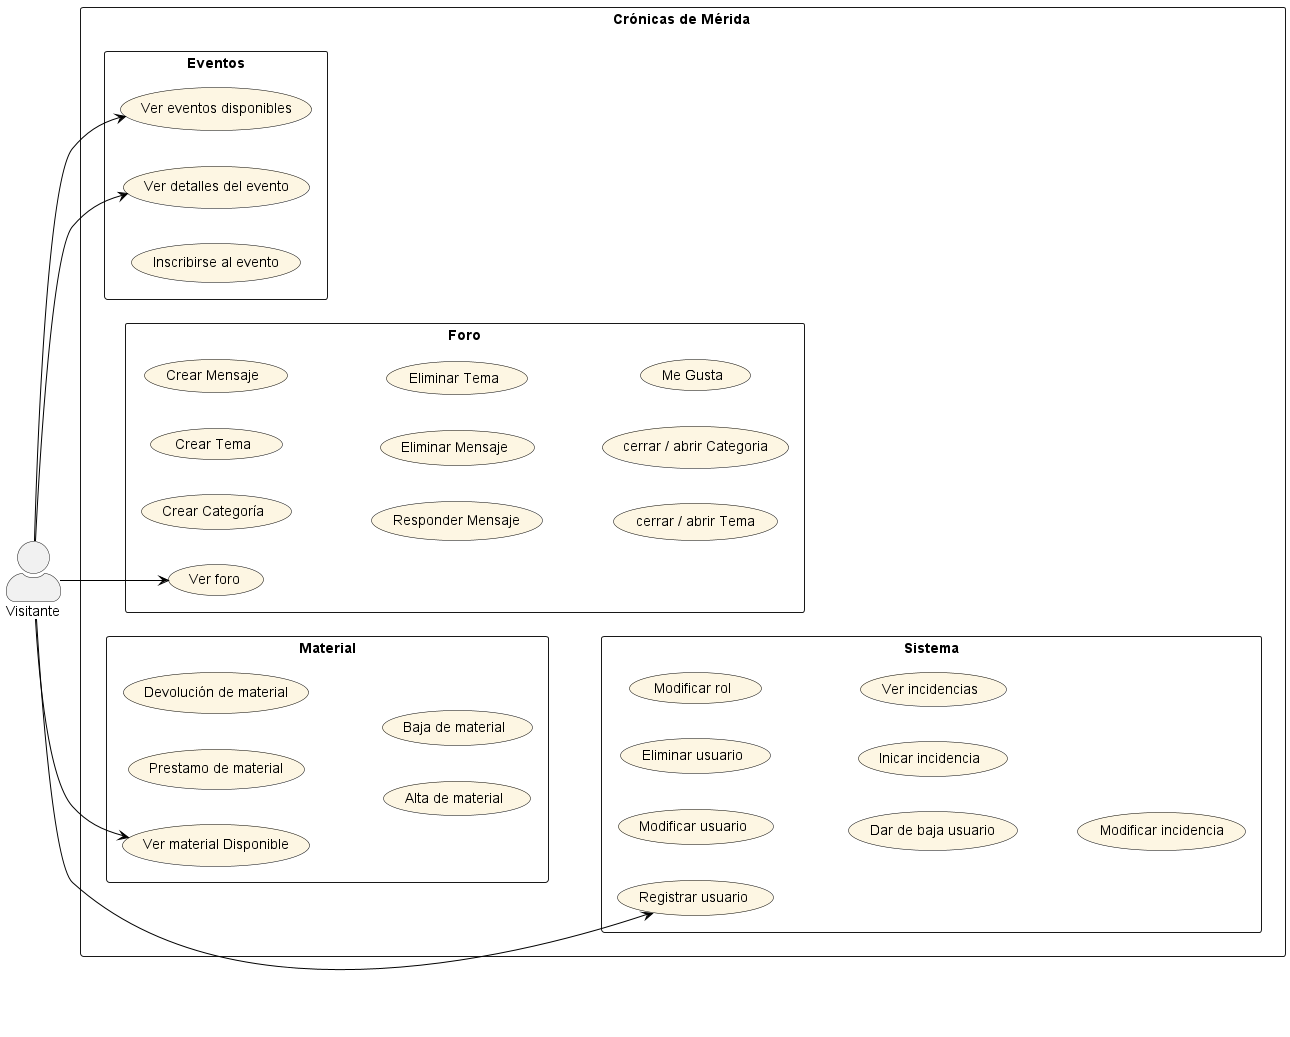

The diagram above was rendered by PlantUML. Its source (embedded in the PNG):
@startuml

left to right direction
skinparam packageStyle rectangle
skinparam actorStyle awesome
skinparam usecase {
  BackgroundColor #FDF6E3
  BorderColor black
  ArrowColor black
}

actor Visitante




rectangle "Crónicas de Mérida " {
     
     package "Eventos" { 
        usecase UC1 as "Ver eventos disponibles"
        usecase UC2 as "Ver detalles del evento"
        usecase UC3 as "Inscribirse al evento"
        }
     
     package "Material"{
        usecase UC4 as "Ver material Disponible"
        usecase UC5 as "Prestamo de material"
        usecase UC6 as "Devolución de material"
        usecase UC7 as "Alta de material"
        usecase UC8 as "Baja de material"
     }

     package "Foro" {
        usecase UC9 as "Ver foro"
        usecase UC10 as "Crear Categoría"
        usecase UC11 as "Crear Tema"
        usecase UC12 as "Crear Mensaje"
        usecase UC13 as "Responder Mensaje"
        usecase UC14 as "Eliminar Mensaje"
        usecase UC15 as "Eliminar Tema"
        usecase UC16 as "cerrar / abrir Tema"
        usecase UC17 as "cerrar / abrir Categoria"
        usecase UC26 as "Me Gusta"
        }

        package "Sistema" {
        usecase UC18 as "Registrar usuario"
        usecase UC19 as "Modificar usuario"
        usecase UC20 as "Eliminar usuario"
        usecase UC21 as "Modificar rol"
        usecase UC22 as "Dar de baja usuario"
        usecase UC23 as "Inicar incidencia"
        usecase UC24 as "Ver incidencias"
        usecase UC25 as "Modificar incidencia"
}

    Visitante --> UC1
    Visitante --> UC2
    Visitante --> UC4
    Visitante --> UC9
    Visitante --> UC18

@enduml